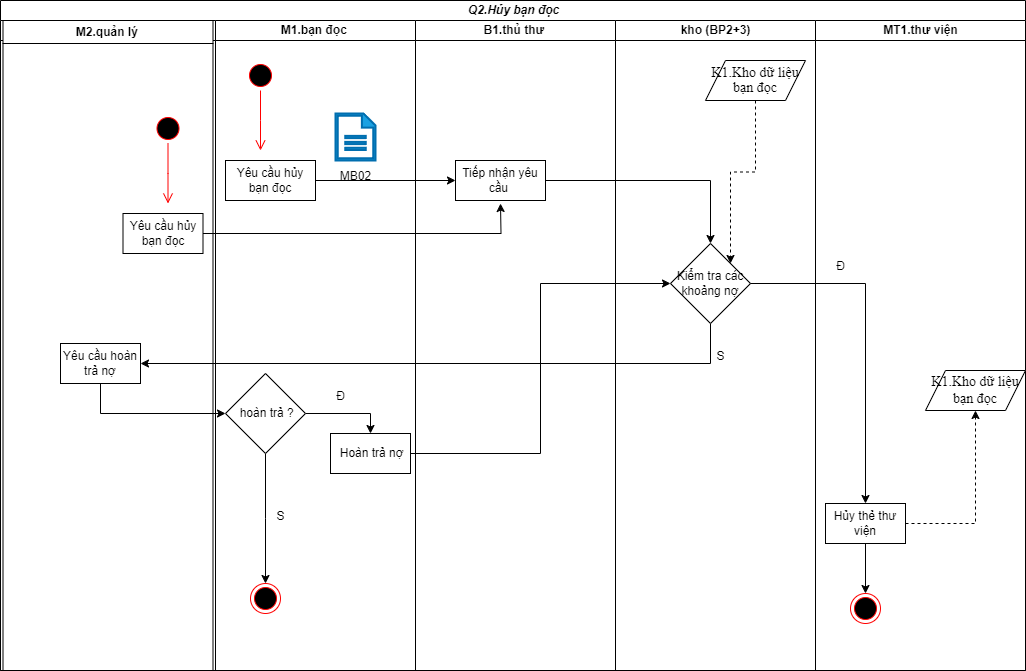

The diagram above was exported from draw.io. Its source (the exported page's mxGraphModel, read from the mxfile embedded in the PNG):
<mxGraphModel dx="1434" dy="854" grid="1" gridSize="10" guides="1" tooltips="1" connect="1" arrows="1" fold="1" page="1" pageScale="1" pageWidth="1169" pageHeight="1654" math="0" shadow="0">
  <root>
    <mxCell id="0" />
    <mxCell id="1" parent="0" />
    <mxCell id="MgnSrewKLJgBKkQXWldg-1" value="&lt;b&gt;&lt;i&gt;Q2.Hủy bạn đọc&lt;/i&gt;&lt;/b&gt;" style="swimlane;childLayout=stackLayout;resizeParent=1;resizeParentMax=0;startSize=20;html=1;" parent="1" vertex="1">
      <mxGeometry x="30" y="157" width="1025" height="670" as="geometry" />
    </mxCell>
    <mxCell id="FpKcGfe3Vw-FPpAQRg-0-3" style="swimlane;startSize=20;html=1;" parent="MgnSrewKLJgBKkQXWldg-1" vertex="1">
      <mxGeometry y="20" width="215" height="650" as="geometry" />
    </mxCell>
    <mxCell id="aJkYGNWyKm5_T5f1KCqS-2" value="&lt;b&gt;M2.quản lý&amp;nbsp;&lt;/b&gt;" style="swimlane;startSize=23;html=1;" parent="FpKcGfe3Vw-FPpAQRg-0-3" vertex="1">
      <mxGeometry x="2.5" width="210" height="650" as="geometry" />
    </mxCell>
    <mxCell id="aJkYGNWyKm5_T5f1KCqS-3" value="" style="ellipse;html=1;shape=startState;fillColor=#000000;strokeColor=#ff0000;" parent="aJkYGNWyKm5_T5f1KCqS-2" vertex="1">
      <mxGeometry x="150" y="93" width="30" height="30" as="geometry" />
    </mxCell>
    <mxCell id="aJkYGNWyKm5_T5f1KCqS-4" value="" style="edgeStyle=orthogonalEdgeStyle;html=1;verticalAlign=bottom;endArrow=open;endSize=8;strokeColor=#ff0000;rounded=0;" parent="aJkYGNWyKm5_T5f1KCqS-2" source="aJkYGNWyKm5_T5f1KCqS-3" edge="1">
      <mxGeometry relative="1" as="geometry">
        <mxPoint x="165" y="183" as="targetPoint" />
      </mxGeometry>
    </mxCell>
    <mxCell id="FpKcGfe3Vw-FPpAQRg-0-12" style="edgeStyle=orthogonalEdgeStyle;rounded=0;orthogonalLoop=1;jettySize=auto;html=1;" parent="aJkYGNWyKm5_T5f1KCqS-2" source="aJkYGNWyKm5_T5f1KCqS-5" edge="1">
      <mxGeometry relative="1" as="geometry">
        <mxPoint x="497.5" y="183" as="targetPoint" />
      </mxGeometry>
    </mxCell>
    <mxCell id="aJkYGNWyKm5_T5f1KCqS-5" value="Yêu cầu hủy bạn đọc" style="rounded=0;whiteSpace=wrap;html=1;" parent="aJkYGNWyKm5_T5f1KCqS-2" vertex="1">
      <mxGeometry x="120" y="193" width="80" height="40" as="geometry" />
    </mxCell>
    <mxCell id="aJkYGNWyKm5_T5f1KCqS-6" value="Yêu cầu hoàn trả nợ" style="rounded=0;whiteSpace=wrap;html=1;" parent="aJkYGNWyKm5_T5f1KCqS-2" vertex="1">
      <mxGeometry x="57.5" y="323" width="80" height="40" as="geometry" />
    </mxCell>
    <mxCell id="FpKcGfe3Vw-FPpAQRg-0-2" style="swimlane;startSize=20;html=1;" parent="MgnSrewKLJgBKkQXWldg-1" vertex="1">
      <mxGeometry x="215" y="20" width="200" height="650" as="geometry">
        <mxRectangle x="200" y="20" width="50" height="640" as="alternateBounds" />
      </mxGeometry>
    </mxCell>
    <mxCell id="MgnSrewKLJgBKkQXWldg-2" value="&lt;b&gt;M1.bạn đọc&amp;nbsp;&lt;/b&gt;" style="swimlane;startSize=20;html=1;" parent="FpKcGfe3Vw-FPpAQRg-0-2" vertex="1">
      <mxGeometry width="200" height="650" as="geometry" />
    </mxCell>
    <mxCell id="VdeJtO1A9hyu_w60KJxE-2" value="" style="edgeStyle=orthogonalEdgeStyle;html=1;verticalAlign=bottom;endArrow=open;endSize=8;strokeColor=#ff0000;rounded=0;" parent="MgnSrewKLJgBKkQXWldg-2" source="VdeJtO1A9hyu_w60KJxE-1" edge="1">
      <mxGeometry relative="1" as="geometry">
        <mxPoint x="45" y="130" as="targetPoint" />
      </mxGeometry>
    </mxCell>
    <mxCell id="VdeJtO1A9hyu_w60KJxE-1" value="" style="ellipse;html=1;shape=startState;fillColor=#000000;strokeColor=#ff0000;" parent="MgnSrewKLJgBKkQXWldg-2" vertex="1">
      <mxGeometry x="30" y="40" width="30" height="30" as="geometry" />
    </mxCell>
    <mxCell id="aGn29aGWor6C03lD7828-1" value="Yêu cầu hủy bạn đọc" style="rounded=0;whiteSpace=wrap;html=1;" parent="MgnSrewKLJgBKkQXWldg-2" vertex="1">
      <mxGeometry x="10" y="140" width="90" height="40" as="geometry" />
    </mxCell>
    <mxCell id="FpKcGfe3Vw-FPpAQRg-0-10" value="&amp;nbsp;Hoàn trả nợ" style="rounded=0;whiteSpace=wrap;html=1;" parent="MgnSrewKLJgBKkQXWldg-2" vertex="1">
      <mxGeometry x="115" y="413" width="80" height="40" as="geometry" />
    </mxCell>
    <mxCell id="AWR5ysFrBOI39g8MeIOQ-5" style="edgeStyle=orthogonalEdgeStyle;rounded=0;orthogonalLoop=1;jettySize=auto;html=1;entryX=0.5;entryY=0;entryDx=0;entryDy=0;" parent="MgnSrewKLJgBKkQXWldg-2" source="AWR5ysFrBOI39g8MeIOQ-4" target="FpKcGfe3Vw-FPpAQRg-0-10" edge="1">
      <mxGeometry relative="1" as="geometry" />
    </mxCell>
    <mxCell id="AWR5ysFrBOI39g8MeIOQ-7" style="edgeStyle=orthogonalEdgeStyle;rounded=0;orthogonalLoop=1;jettySize=auto;html=1;" parent="MgnSrewKLJgBKkQXWldg-2" source="AWR5ysFrBOI39g8MeIOQ-4" edge="1">
      <mxGeometry relative="1" as="geometry">
        <mxPoint x="50" y="563" as="targetPoint" />
      </mxGeometry>
    </mxCell>
    <mxCell id="AWR5ysFrBOI39g8MeIOQ-4" value="&amp;nbsp;hoàn trả ?" style="rhombus;whiteSpace=wrap;html=1;" parent="MgnSrewKLJgBKkQXWldg-2" vertex="1">
      <mxGeometry x="10" y="353" width="80" height="80" as="geometry" />
    </mxCell>
    <mxCell id="AWR5ysFrBOI39g8MeIOQ-8" value="" style="ellipse;html=1;shape=endState;fillColor=#000000;strokeColor=#ff0000;" parent="MgnSrewKLJgBKkQXWldg-2" vertex="1">
      <mxGeometry x="35" y="563" width="30" height="30" as="geometry" />
    </mxCell>
    <mxCell id="vkjye05lJWz8wmyWpOMJ-1" value="" style="sketch=0;pointerEvents=1;shadow=0;html=1;strokeColor=#006EAF;fillColor=#1ba1e2;labelPosition=center;verticalLabelPosition=bottom;verticalAlign=top;outlineConnect=0;align=center;shape=mxgraph.office.concepts.document;fontColor=#ffffff;strokeWidth=2;" vertex="1" parent="MgnSrewKLJgBKkQXWldg-2">
      <mxGeometry x="120" y="93" width="40" height="47" as="geometry" />
    </mxCell>
    <mxCell id="vkjye05lJWz8wmyWpOMJ-2" value="MB02" style="text;html=1;align=center;verticalAlign=middle;resizable=0;points=[];autosize=1;strokeColor=none;fillColor=none;" vertex="1" parent="MgnSrewKLJgBKkQXWldg-2">
      <mxGeometry x="115" y="141" width="50" height="30" as="geometry" />
    </mxCell>
    <mxCell id="MgnSrewKLJgBKkQXWldg-3" value="&lt;b&gt;B1.thủ thư&amp;nbsp;&lt;/b&gt;" style="swimlane;startSize=20;html=1;" parent="MgnSrewKLJgBKkQXWldg-1" vertex="1">
      <mxGeometry x="415" y="20" width="200" height="650" as="geometry" />
    </mxCell>
    <mxCell id="aGn29aGWor6C03lD7828-4" value="Tiếp nhận yêu cầu&amp;nbsp;" style="rounded=0;whiteSpace=wrap;html=1;" parent="MgnSrewKLJgBKkQXWldg-3" vertex="1">
      <mxGeometry x="40" y="140" width="90" height="40" as="geometry" />
    </mxCell>
    <mxCell id="FpKcGfe3Vw-FPpAQRg-0-15" style="edgeStyle=orthogonalEdgeStyle;rounded=0;orthogonalLoop=1;jettySize=auto;html=1;entryX=1;entryY=0.5;entryDx=0;entryDy=0;" parent="MgnSrewKLJgBKkQXWldg-3" source="ITGu8-TucdC6kjanNqV7-1" target="aJkYGNWyKm5_T5f1KCqS-6" edge="1">
      <mxGeometry relative="1" as="geometry">
        <Array as="points">
          <mxPoint x="295" y="343" />
        </Array>
        <mxPoint x="-315" y="363" as="targetPoint" />
      </mxGeometry>
    </mxCell>
    <mxCell id="MgnSrewKLJgBKkQXWldg-4" value="&lt;b&gt;kho (BP2+3)&lt;/b&gt;" style="swimlane;startSize=20;html=1;" parent="MgnSrewKLJgBKkQXWldg-1" vertex="1">
      <mxGeometry x="615" y="20" width="200" height="650" as="geometry" />
    </mxCell>
    <mxCell id="ITGu8-TucdC6kjanNqV7-1" value="Kiểm tra các khoảng nợ" style="rhombus;whiteSpace=wrap;html=1;" parent="MgnSrewKLJgBKkQXWldg-4" vertex="1">
      <mxGeometry x="55" y="223" width="80" height="80" as="geometry" />
    </mxCell>
    <mxCell id="dn_jOuZ8expKRnyQd1f4-3" style="edgeStyle=orthogonalEdgeStyle;rounded=0;orthogonalLoop=1;jettySize=auto;html=1;entryX=1;entryY=0;entryDx=0;entryDy=0;dashed=1;" parent="MgnSrewKLJgBKkQXWldg-4" source="dn_jOuZ8expKRnyQd1f4-1" target="ITGu8-TucdC6kjanNqV7-1" edge="1">
      <mxGeometry relative="1" as="geometry" />
    </mxCell>
    <mxCell id="dn_jOuZ8expKRnyQd1f4-1" value="&lt;span style=&quot;font-size: 14px; line-height: 107%; font-family: &amp;quot;Times New Roman&amp;quot;, serif;&quot;&gt;K1.Kho dữ liệu bạn đọc&lt;/span&gt;" style="shape=parallelogram;perimeter=parallelogramPerimeter;whiteSpace=wrap;html=1;fixedSize=1;" parent="MgnSrewKLJgBKkQXWldg-4" vertex="1">
      <mxGeometry x="90" y="40" width="100" height="40" as="geometry" />
    </mxCell>
    <mxCell id="MgnSrewKLJgBKkQXWldg-5" value="&lt;b&gt;MT1.thư viện&lt;/b&gt;" style="swimlane;startSize=20;html=1;" parent="MgnSrewKLJgBKkQXWldg-1" vertex="1">
      <mxGeometry x="815" y="20" width="210" height="650" as="geometry" />
    </mxCell>
    <mxCell id="aJkYGNWyKm5_T5f1KCqS-1" value="&lt;span style=&quot;font-family: &amp;quot;Times New Roman&amp;quot;, serif; font-size: 14px;&quot;&gt;K1.Kho dữ liệu bạn đọc&lt;/span&gt;" style="shape=parallelogram;perimeter=parallelogramPerimeter;whiteSpace=wrap;html=1;fixedSize=1;" parent="MgnSrewKLJgBKkQXWldg-5" vertex="1">
      <mxGeometry x="110" y="350" width="100" height="40" as="geometry" />
    </mxCell>
    <mxCell id="FFEq_vgZklLYL-Ca92dq-1" value="" style="ellipse;html=1;shape=endState;fillColor=#000000;strokeColor=#ff0000;" parent="MgnSrewKLJgBKkQXWldg-5" vertex="1">
      <mxGeometry x="35" y="573" width="30" height="30" as="geometry" />
    </mxCell>
    <mxCell id="FpKcGfe3Vw-FPpAQRg-0-22" style="edgeStyle=orthogonalEdgeStyle;rounded=0;orthogonalLoop=1;jettySize=auto;html=1;entryX=0.5;entryY=1;entryDx=0;entryDy=0;dashed=1;" parent="MgnSrewKLJgBKkQXWldg-5" source="ZlZS7fhHt-G3_UJHemEx-1" target="aJkYGNWyKm5_T5f1KCqS-1" edge="1">
      <mxGeometry relative="1" as="geometry" />
    </mxCell>
    <mxCell id="FpKcGfe3Vw-FPpAQRg-0-23" style="edgeStyle=orthogonalEdgeStyle;rounded=0;orthogonalLoop=1;jettySize=auto;html=1;entryX=0.5;entryY=0;entryDx=0;entryDy=0;" parent="MgnSrewKLJgBKkQXWldg-5" source="ZlZS7fhHt-G3_UJHemEx-1" target="FFEq_vgZklLYL-Ca92dq-1" edge="1">
      <mxGeometry relative="1" as="geometry" />
    </mxCell>
    <mxCell id="ZlZS7fhHt-G3_UJHemEx-1" value="Hủy thẻ thư viện" style="rounded=0;whiteSpace=wrap;html=1;" parent="MgnSrewKLJgBKkQXWldg-5" vertex="1">
      <mxGeometry x="10" y="483" width="80" height="40" as="geometry" />
    </mxCell>
    <mxCell id="FpKcGfe3Vw-FPpAQRg-0-18" value="Đ" style="text;html=1;align=center;verticalAlign=middle;resizable=0;points=[];autosize=1;strokeColor=none;fillColor=none;" parent="MgnSrewKLJgBKkQXWldg-5" vertex="1">
      <mxGeometry x="10" y="231" width="30" height="30" as="geometry" />
    </mxCell>
    <mxCell id="FpKcGfe3Vw-FPpAQRg-0-11" style="edgeStyle=orthogonalEdgeStyle;rounded=0;orthogonalLoop=1;jettySize=auto;html=1;entryX=0;entryY=0.5;entryDx=0;entryDy=0;" parent="MgnSrewKLJgBKkQXWldg-1" source="aGn29aGWor6C03lD7828-1" target="aGn29aGWor6C03lD7828-4" edge="1">
      <mxGeometry relative="1" as="geometry" />
    </mxCell>
    <mxCell id="FpKcGfe3Vw-FPpAQRg-0-13" style="edgeStyle=orthogonalEdgeStyle;rounded=0;orthogonalLoop=1;jettySize=auto;html=1;entryX=0.5;entryY=0;entryDx=0;entryDy=0;" parent="MgnSrewKLJgBKkQXWldg-1" source="aGn29aGWor6C03lD7828-4" target="ITGu8-TucdC6kjanNqV7-1" edge="1">
      <mxGeometry relative="1" as="geometry" />
    </mxCell>
    <mxCell id="FpKcGfe3Vw-FPpAQRg-0-14" style="edgeStyle=orthogonalEdgeStyle;rounded=0;orthogonalLoop=1;jettySize=auto;html=1;entryX=0.5;entryY=0;entryDx=0;entryDy=0;" parent="MgnSrewKLJgBKkQXWldg-1" source="ITGu8-TucdC6kjanNqV7-1" target="ZlZS7fhHt-G3_UJHemEx-1" edge="1">
      <mxGeometry relative="1" as="geometry" />
    </mxCell>
    <mxCell id="FpKcGfe3Vw-FPpAQRg-0-17" style="edgeStyle=orthogonalEdgeStyle;rounded=0;orthogonalLoop=1;jettySize=auto;html=1;entryX=0;entryY=0.5;entryDx=0;entryDy=0;" parent="MgnSrewKLJgBKkQXWldg-1" source="FpKcGfe3Vw-FPpAQRg-0-10" target="ITGu8-TucdC6kjanNqV7-1" edge="1">
      <mxGeometry relative="1" as="geometry" />
    </mxCell>
    <mxCell id="AWR5ysFrBOI39g8MeIOQ-1" style="edgeStyle=orthogonalEdgeStyle;rounded=0;orthogonalLoop=1;jettySize=auto;html=1;entryX=0;entryY=0.5;entryDx=0;entryDy=0;" parent="MgnSrewKLJgBKkQXWldg-1" source="aJkYGNWyKm5_T5f1KCqS-6" target="AWR5ysFrBOI39g8MeIOQ-4" edge="1">
      <mxGeometry relative="1" as="geometry">
        <mxPoint x="140" y="513" as="targetPoint" />
        <Array as="points">
          <mxPoint x="100" y="413" />
        </Array>
      </mxGeometry>
    </mxCell>
    <mxCell id="FpKcGfe3Vw-FPpAQRg-0-19" value="S" style="text;html=1;align=center;verticalAlign=middle;resizable=0;points=[];autosize=1;strokeColor=none;fillColor=none;" parent="1" vertex="1">
      <mxGeometry x="735" y="498" width="30" height="30" as="geometry" />
    </mxCell>
    <mxCell id="AWR5ysFrBOI39g8MeIOQ-6" value="Đ" style="text;html=1;align=center;verticalAlign=middle;resizable=0;points=[];autosize=1;strokeColor=none;fillColor=none;" parent="1" vertex="1">
      <mxGeometry x="355" y="538" width="30" height="30" as="geometry" />
    </mxCell>
    <mxCell id="AWR5ysFrBOI39g8MeIOQ-9" value="S" style="text;html=1;align=center;verticalAlign=middle;resizable=0;points=[];autosize=1;strokeColor=none;fillColor=none;" parent="1" vertex="1">
      <mxGeometry x="295" y="658" width="30" height="30" as="geometry" />
    </mxCell>
  </root>
</mxGraphModel>